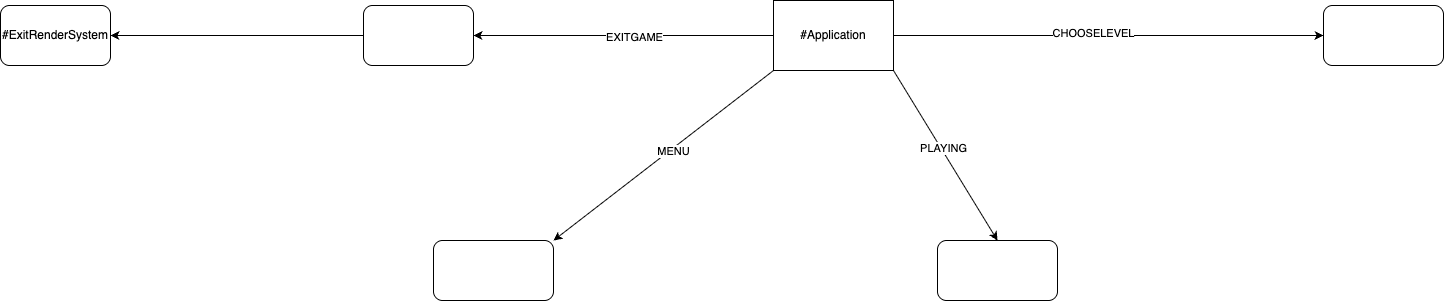

The diagram above was exported from draw.io. Its source (the exported page's mxGraphModel, read from the mxfile embedded in the PNG):
<mxGraphModel dx="1519" dy="451" grid="1" gridSize="10" guides="1" tooltips="1" connect="1" arrows="1" fold="1" page="1" pageScale="1" pageWidth="827" pageHeight="1169" math="0" shadow="0">
  <root>
    <mxCell id="0" />
    <mxCell id="1" parent="0" />
    <mxCell id="2" value="#Application" style="rounded=0;whiteSpace=wrap;html=1;" vertex="1" parent="1">
      <mxGeometry x="250" y="150" width="120" height="70" as="geometry" />
    </mxCell>
    <mxCell id="6" value="" style="rounded=1;whiteSpace=wrap;html=1;" vertex="1" parent="1">
      <mxGeometry x="-90" y="390" width="120" height="60" as="geometry" />
    </mxCell>
    <mxCell id="7" value="" style="endArrow=classic;html=1;exitX=1;exitY=1;exitDx=0;exitDy=0;entryX=0.5;entryY=0;entryDx=0;entryDy=0;" edge="1" parent="1" source="2" target="30">
      <mxGeometry width="50" height="50" relative="1" as="geometry">
        <mxPoint x="360" y="320" as="sourcePoint" />
        <mxPoint x="243" y="340" as="targetPoint" />
        <Array as="points" />
      </mxGeometry>
    </mxCell>
    <mxCell id="8" value="PLAYING" style="edgeLabel;html=1;align=center;verticalAlign=middle;resizable=0;points=[];" vertex="1" connectable="0" parent="7">
      <mxGeometry x="-0.0734" y="2" relative="1" as="geometry">
        <mxPoint as="offset" />
      </mxGeometry>
    </mxCell>
    <mxCell id="29" value="" style="rounded=1;whiteSpace=wrap;html=1;" vertex="1" parent="1">
      <mxGeometry x="-160" y="155" width="110" height="60" as="geometry" />
    </mxCell>
    <mxCell id="30" value="" style="rounded=1;whiteSpace=wrap;html=1;" vertex="1" parent="1">
      <mxGeometry x="414" y="390" width="120" height="60" as="geometry" />
    </mxCell>
    <mxCell id="31" value="" style="rounded=1;whiteSpace=wrap;html=1;" vertex="1" parent="1">
      <mxGeometry x="800" y="155" width="120" height="60" as="geometry" />
    </mxCell>
    <mxCell id="40" value="" style="endArrow=classic;html=1;entryX=1;entryY=0.5;entryDx=0;entryDy=0;" edge="1" parent="1" target="29">
      <mxGeometry width="50" height="50" relative="1" as="geometry">
        <mxPoint x="250" y="185" as="sourcePoint" />
        <mxPoint x="120" y="280" as="targetPoint" />
        <Array as="points" />
      </mxGeometry>
    </mxCell>
    <mxCell id="41" value="EXITGAME" style="edgeLabel;html=1;align=center;verticalAlign=middle;resizable=0;points=[];" vertex="1" connectable="0" parent="40">
      <mxGeometry x="-0.0734" y="2" relative="1" as="geometry">
        <mxPoint as="offset" />
      </mxGeometry>
    </mxCell>
    <mxCell id="42" value="" style="endArrow=classic;html=1;exitX=0;exitY=1;exitDx=0;exitDy=0;entryX=1;entryY=0;entryDx=0;entryDy=0;" edge="1" parent="1" source="2" target="6">
      <mxGeometry width="50" height="50" relative="1" as="geometry">
        <mxPoint x="243" y="220" as="sourcePoint" />
        <mxPoint x="176" y="340" as="targetPoint" />
        <Array as="points" />
      </mxGeometry>
    </mxCell>
    <mxCell id="43" value="MENU" style="edgeLabel;html=1;align=center;verticalAlign=middle;resizable=0;points=[];" vertex="1" connectable="0" parent="42">
      <mxGeometry x="-0.0734" y="2" relative="1" as="geometry">
        <mxPoint as="offset" />
      </mxGeometry>
    </mxCell>
    <mxCell id="46" value="" style="endArrow=classic;html=1;exitX=1;exitY=0.5;exitDx=0;exitDy=0;entryX=0;entryY=0.5;entryDx=0;entryDy=0;" edge="1" parent="1" source="2" target="31">
      <mxGeometry width="50" height="50" relative="1" as="geometry">
        <mxPoint x="350" y="260" as="sourcePoint" />
        <mxPoint x="560" y="340" as="targetPoint" />
        <Array as="points" />
      </mxGeometry>
    </mxCell>
    <mxCell id="47" value="CHOOSELEVEL" style="edgeLabel;html=1;align=center;verticalAlign=middle;resizable=0;points=[];" vertex="1" connectable="0" parent="46">
      <mxGeometry x="-0.0734" y="2" relative="1" as="geometry">
        <mxPoint as="offset" />
      </mxGeometry>
    </mxCell>
    <mxCell id="56" value="" style="endArrow=classic;html=1;entryX=1;entryY=0.5;entryDx=0;entryDy=0;exitX=0;exitY=0.5;exitDx=0;exitDy=0;" edge="1" parent="1" source="29" target="58">
      <mxGeometry width="50" height="50" relative="1" as="geometry">
        <mxPoint x="-220" y="188" as="sourcePoint" />
        <mxPoint x="-410" y="205" as="targetPoint" />
        <Array as="points" />
      </mxGeometry>
    </mxCell>
    <mxCell id="58" value="#ExitRenderSystem" style="rounded=1;whiteSpace=wrap;html=1;" vertex="1" parent="1">
      <mxGeometry x="-523" y="155" width="110" height="60" as="geometry" />
    </mxCell>
  </root>
</mxGraphModel>